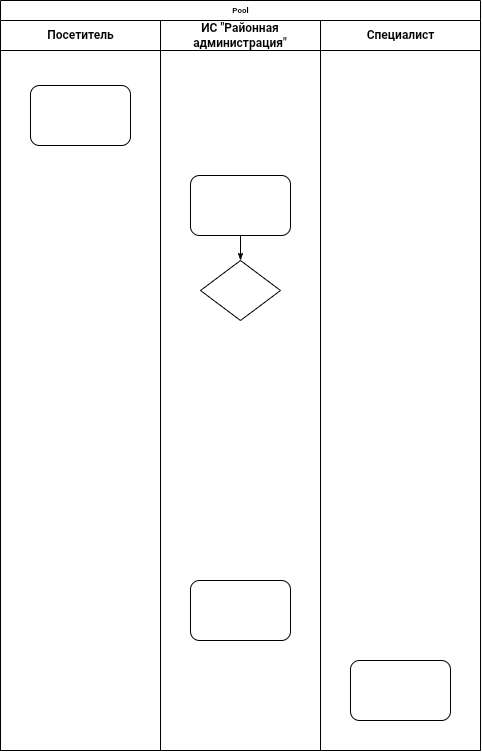

The diagram above was exported from draw.io. Its source (the exported page's mxGraphModel, read from the mxfile embedded in the PNG):
<mxGraphModel dx="3302" dy="835" grid="1" gridSize="10" guides="1" tooltips="1" connect="1" arrows="1" fold="1" page="1" pageScale="1" pageWidth="827" pageHeight="1169" math="0" shadow="0">
  <root>
    <mxCell id="0" />
    <mxCell id="1" parent="0" />
    <mxCell id="12WGpBgGXC_hcsg9poYb-14" value="Pool" style="swimlane;html=1;childLayout=stackLayout;startSize=20;rounded=0;shadow=0;labelBackgroundColor=none;strokeWidth=1;fontFamily=Verdana;fontSize=8;align=center;" vertex="1" parent="1">
      <mxGeometry x="-310" y="40" width="480" height="750" as="geometry" />
    </mxCell>
    <mxCell id="12WGpBgGXC_hcsg9poYb-34" value="Посетитель" style="swimlane;html=1;startSize=30;" vertex="1" parent="12WGpBgGXC_hcsg9poYb-14">
      <mxGeometry y="20" width="160" height="730" as="geometry">
        <mxRectangle y="20" width="40" height="730" as="alternateBounds" />
      </mxGeometry>
    </mxCell>
    <mxCell id="12WGpBgGXC_hcsg9poYb-35" value="" style="rounded=1;whiteSpace=wrap;html=1;shadow=0;labelBackgroundColor=none;strokeWidth=1;fontFamily=Verdana;fontSize=8;align=center;" vertex="1" parent="12WGpBgGXC_hcsg9poYb-34">
      <mxGeometry x="30" y="65" width="100" height="60" as="geometry" />
    </mxCell>
    <mxCell id="12WGpBgGXC_hcsg9poYb-36" value="ИС &quot;Районная администрация&quot;" style="swimlane;html=1;startSize=30;whiteSpace=wrap;" vertex="1" parent="12WGpBgGXC_hcsg9poYb-14">
      <mxGeometry x="160" y="20" width="160" height="730" as="geometry">
        <mxRectangle x="40" y="20" width="40" height="730" as="alternateBounds" />
      </mxGeometry>
    </mxCell>
    <mxCell id="12WGpBgGXC_hcsg9poYb-37" value="" style="rounded=1;whiteSpace=wrap;html=1;shadow=0;labelBackgroundColor=none;strokeWidth=1;fontFamily=Verdana;fontSize=8;align=center;" vertex="1" parent="12WGpBgGXC_hcsg9poYb-36">
      <mxGeometry x="30" y="155" width="100" height="60" as="geometry" />
    </mxCell>
    <mxCell id="12WGpBgGXC_hcsg9poYb-38" value="" style="rhombus;whiteSpace=wrap;html=1;rounded=0;shadow=0;labelBackgroundColor=none;strokeWidth=1;fontFamily=Verdana;fontSize=8;align=center;" vertex="1" parent="12WGpBgGXC_hcsg9poYb-36">
      <mxGeometry x="40" y="240" width="80" height="60" as="geometry" />
    </mxCell>
    <mxCell id="12WGpBgGXC_hcsg9poYb-39" value="" style="rounded=1;whiteSpace=wrap;html=1;shadow=0;labelBackgroundColor=none;strokeWidth=1;fontFamily=Verdana;fontSize=8;align=center;" vertex="1" parent="12WGpBgGXC_hcsg9poYb-36">
      <mxGeometry x="30" y="560" width="100" height="60" as="geometry" />
    </mxCell>
    <mxCell id="12WGpBgGXC_hcsg9poYb-40" style="edgeStyle=orthogonalEdgeStyle;rounded=1;html=1;labelBackgroundColor=none;startArrow=none;startFill=0;startSize=5;endArrow=classicThin;endFill=1;endSize=5;jettySize=auto;orthogonalLoop=1;strokeWidth=1;fontFamily=Verdana;fontSize=8" edge="1" parent="12WGpBgGXC_hcsg9poYb-36" source="12WGpBgGXC_hcsg9poYb-37" target="12WGpBgGXC_hcsg9poYb-38">
      <mxGeometry relative="1" as="geometry" />
    </mxCell>
    <mxCell id="12WGpBgGXC_hcsg9poYb-57" value="Специалист" style="swimlane;html=1;startSize=30;" vertex="1" parent="12WGpBgGXC_hcsg9poYb-14">
      <mxGeometry x="320" y="20" width="160" height="730" as="geometry" />
    </mxCell>
    <mxCell id="12WGpBgGXC_hcsg9poYb-58" value="" style="rounded=1;whiteSpace=wrap;html=1;shadow=0;labelBackgroundColor=none;strokeWidth=1;fontFamily=Verdana;fontSize=8;align=center;" vertex="1" parent="12WGpBgGXC_hcsg9poYb-57">
      <mxGeometry x="30" y="640" width="100" height="60" as="geometry" />
    </mxCell>
  </root>
</mxGraphModel>